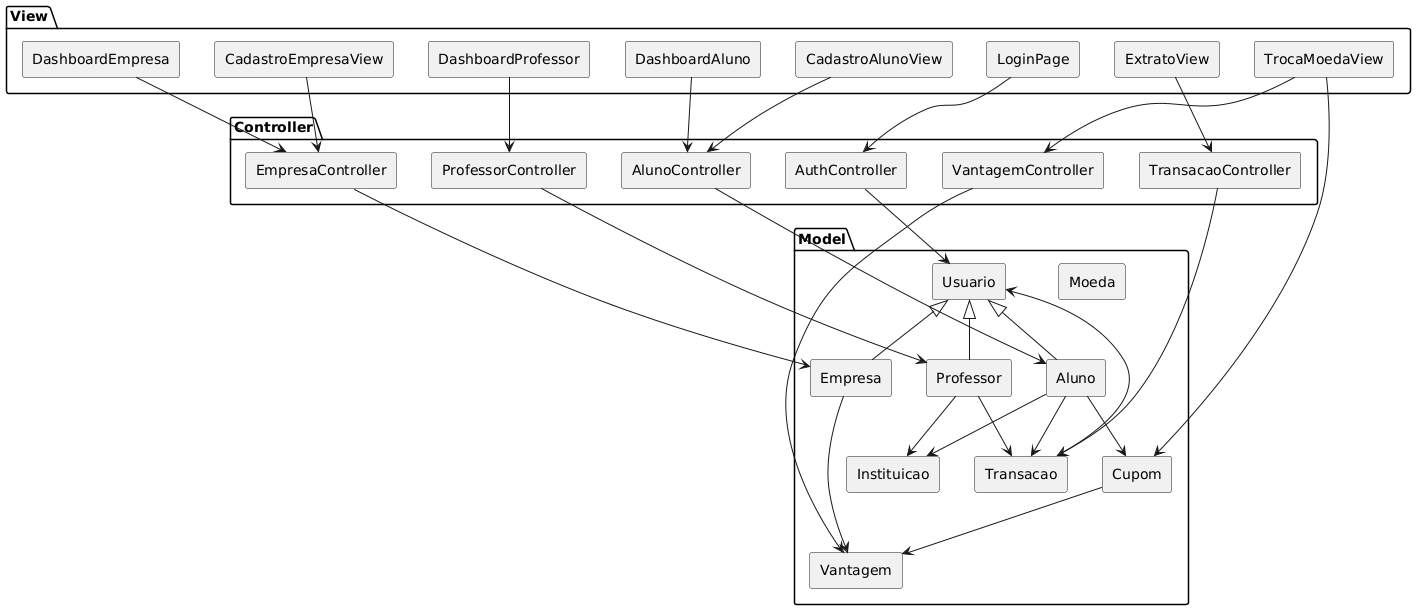

The diagram above was rendered by PlantUML. Its source (embedded in the PNG):
@startuml
skinparam componentStyle rectangle

package "View" {
  [LoginPage]
  [DashboardAluno]
  [DashboardProfessor]
  [DashboardEmpresa]
  [ExtratoView]
  [TrocaMoedaView]
  [CadastroAlunoView]
  [CadastroEmpresaView]
}

package "Controller" {
  [AuthController]
  [AlunoController]
  [ProfessorController]
  [EmpresaController]
  [VantagemController]
  [TransacaoController]
}

package "Model" {
  [Usuario]
  [Aluno]
  [Professor]
  [Empresa]
  [Instituicao]
  [Vantagem]
  [Moeda]
  [Transacao]
  [Cupom]
}

' Relacionamentos entre camadas
' VIEW --> CONTROLLER
[LoginPage] --> [AuthController]
[DashboardAluno] --> [AlunoController]
[DashboardProfessor] --> [ProfessorController]
[DashboardEmpresa] --> [EmpresaController]
[ExtratoView] --> [TransacaoController]
[TrocaMoedaView] --> [VantagemController]
[CadastroAlunoView] --> [AlunoController]
[CadastroEmpresaView] --> [EmpresaController]

' CONTROLLER --> MODEL
[AuthController] --> [Usuario]
[AlunoController] --> [Aluno]
[ProfessorController] --> [Professor]
[EmpresaController] --> [Empresa]
[VantagemController] --> [Vantagem]
[TransacaoController] --> [Transacao]
[TrocaMoedaView] --> [Cupom]

' MODEL - Herança
[Usuario] <|-- [Aluno]
[Usuario] <|-- [Professor]
[Usuario] <|-- [Empresa]

' Outros relacionamentos internos no modelo
[Aluno] --> [Instituicao]
[Professor] --> [Instituicao]
[Empresa] --> [Vantagem]
[Aluno] --> [Transacao]
[Professor] --> [Transacao]
[Transacao] --> [Usuario]
[Cupom] --> [Vantagem]
[Aluno] --> [Cupom]
@enduml